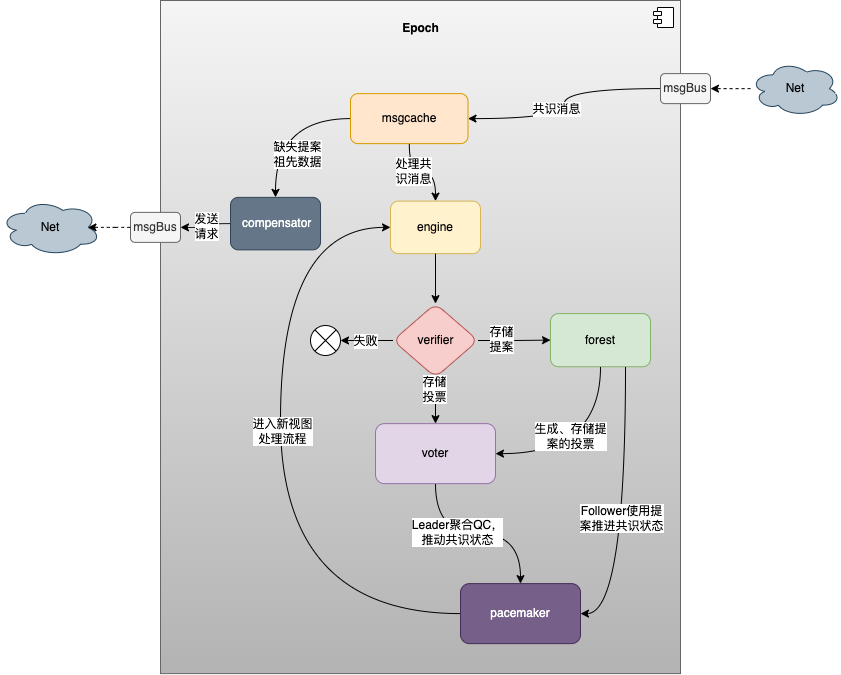

The diagram above was exported from draw.io. Its source (the exported page's mxGraphModel, read from the mxfile embedded in the PNG):
<mxGraphModel dx="1250" dy="754" grid="1" gridSize="10" guides="1" tooltips="1" connect="1" arrows="1" fold="1" page="1" pageScale="1" pageWidth="827" pageHeight="1169" math="0" shadow="0">
  <root>
    <mxCell id="0" />
    <mxCell id="1" parent="0" />
    <mxCell id="hnV9ULtTvePxf9Nsi4HP-76" value="" style="group" vertex="1" connectable="0" parent="1">
      <mxGeometry x="80" y="110" width="840" height="673.12" as="geometry" />
    </mxCell>
    <mxCell id="hnV9ULtTvePxf9Nsi4HP-33" value="&lt;br&gt;&lt;b&gt;Epoch&lt;br&gt;&lt;br&gt;&lt;br&gt;&lt;br&gt;&lt;br&gt;&lt;br&gt;&lt;br&gt;&lt;br&gt;&lt;br&gt;&lt;br&gt;&lt;br&gt;&lt;br&gt;&lt;br&gt;&lt;br&gt;&lt;br&gt;&lt;br&gt;&lt;br&gt;&lt;br&gt;&lt;br&gt;&lt;br&gt;&lt;br&gt;&lt;br&gt;&lt;br&gt;&lt;br&gt;&lt;br&gt;&lt;br&gt;&lt;br&gt;&lt;br&gt;&lt;br&gt;&lt;br&gt;&lt;br&gt;&lt;br&gt;&lt;br&gt;&lt;br&gt;&lt;br&gt;&lt;br&gt;&lt;br&gt;&lt;br&gt;&lt;br&gt;&lt;br&gt;&lt;br&gt;&lt;br&gt;&lt;br&gt;&lt;br&gt;&lt;br&gt;&lt;/b&gt;" style="html=1;dropTarget=0;strokeColor=#666666;fillColor=#f5f5f5;gradientColor=#b3b3b3;" vertex="1" parent="hnV9ULtTvePxf9Nsi4HP-76">
      <mxGeometry x="160" width="520" height="673.12" as="geometry" />
    </mxCell>
    <mxCell id="hnV9ULtTvePxf9Nsi4HP-34" value="" style="shape=module;jettyWidth=8;jettyHeight=4;strokeColor=#000000;" vertex="1" parent="hnV9ULtTvePxf9Nsi4HP-33">
      <mxGeometry x="1" width="20" height="20" relative="1" as="geometry">
        <mxPoint x="-27" y="7" as="offset" />
      </mxGeometry>
    </mxCell>
    <mxCell id="hnV9ULtTvePxf9Nsi4HP-35" value="msgBus" style="rounded=1;whiteSpace=wrap;html=1;strokeColor=#666666;fillColor=#f5f5f5;fontColor=#333333;" vertex="1" parent="hnV9ULtTvePxf9Nsi4HP-76">
      <mxGeometry x="660" y="73.12" width="50" height="30" as="geometry" />
    </mxCell>
    <mxCell id="hnV9ULtTvePxf9Nsi4HP-36" value="msgcache" style="rounded=1;whiteSpace=wrap;html=1;strokeColor=#d79b00;fillColor=#ffe6cc;" vertex="1" parent="hnV9ULtTvePxf9Nsi4HP-76">
      <mxGeometry x="350" y="93.12" width="117.5" height="50" as="geometry" />
    </mxCell>
    <mxCell id="hnV9ULtTvePxf9Nsi4HP-37" style="edgeStyle=orthogonalEdgeStyle;curved=1;orthogonalLoop=1;jettySize=auto;html=1;strokeColor=default;fillColor=none;gradientColor=#ffffff;" edge="1" parent="hnV9ULtTvePxf9Nsi4HP-76" source="hnV9ULtTvePxf9Nsi4HP-35" target="hnV9ULtTvePxf9Nsi4HP-36">
      <mxGeometry relative="1" as="geometry" />
    </mxCell>
    <mxCell id="hnV9ULtTvePxf9Nsi4HP-38" value="共识消息" style="edgeLabel;html=1;align=center;verticalAlign=middle;resizable=0;points=[];" vertex="1" connectable="0" parent="hnV9ULtTvePxf9Nsi4HP-37">
      <mxGeometry x="0.0491" y="-8" relative="1" as="geometry">
        <mxPoint as="offset" />
      </mxGeometry>
    </mxCell>
    <mxCell id="hnV9ULtTvePxf9Nsi4HP-40" value="&amp;nbsp;compensator" style="whiteSpace=wrap;html=1;strokeColor=#314354;rounded=1;fillColor=#647687;fontColor=#ffffff;" vertex="1" parent="hnV9ULtTvePxf9Nsi4HP-76">
      <mxGeometry x="230" y="196.87" width="90" height="52.5" as="geometry" />
    </mxCell>
    <mxCell id="hnV9ULtTvePxf9Nsi4HP-41" value="" style="edgeStyle=orthogonalEdgeStyle;curved=1;orthogonalLoop=1;jettySize=auto;html=1;strokeColor=default;fillColor=none;gradientColor=#ffffff;" edge="1" parent="hnV9ULtTvePxf9Nsi4HP-76" source="hnV9ULtTvePxf9Nsi4HP-36" target="hnV9ULtTvePxf9Nsi4HP-40">
      <mxGeometry relative="1" as="geometry" />
    </mxCell>
    <mxCell id="hnV9ULtTvePxf9Nsi4HP-42" value="缺失提案&lt;br&gt;祖先数据" style="edgeLabel;html=1;align=center;verticalAlign=middle;resizable=0;points=[];" vertex="1" connectable="0" parent="hnV9ULtTvePxf9Nsi4HP-41">
      <mxGeometry x="0.427" y="21" relative="1" as="geometry">
        <mxPoint as="offset" />
      </mxGeometry>
    </mxCell>
    <mxCell id="hnV9ULtTvePxf9Nsi4HP-43" value="msgBus" style="rounded=1;whiteSpace=wrap;html=1;strokeColor=#666666;fillColor=#f5f5f5;fontColor=#333333;" vertex="1" parent="hnV9ULtTvePxf9Nsi4HP-76">
      <mxGeometry x="130" y="211.87" width="50" height="30" as="geometry" />
    </mxCell>
    <mxCell id="hnV9ULtTvePxf9Nsi4HP-44" style="edgeStyle=orthogonalEdgeStyle;curved=1;orthogonalLoop=1;jettySize=auto;html=1;entryX=1;entryY=0.5;entryDx=0;entryDy=0;strokeColor=default;fillColor=none;gradientColor=#ffffff;" edge="1" parent="hnV9ULtTvePxf9Nsi4HP-76" source="hnV9ULtTvePxf9Nsi4HP-40" target="hnV9ULtTvePxf9Nsi4HP-43">
      <mxGeometry relative="1" as="geometry" />
    </mxCell>
    <mxCell id="hnV9ULtTvePxf9Nsi4HP-45" value="发送&lt;br&gt;请求" style="edgeLabel;html=1;align=center;verticalAlign=middle;resizable=0;points=[];" vertex="1" connectable="0" parent="hnV9ULtTvePxf9Nsi4HP-44">
      <mxGeometry x="0.0137" relative="1" as="geometry">
        <mxPoint as="offset" />
      </mxGeometry>
    </mxCell>
    <mxCell id="hnV9ULtTvePxf9Nsi4HP-46" value="engine" style="whiteSpace=wrap;html=1;strokeColor=#d6b656;rounded=1;fillColor=#fff2cc;" vertex="1" parent="hnV9ULtTvePxf9Nsi4HP-76">
      <mxGeometry x="390" y="200.62" width="90" height="52.5" as="geometry" />
    </mxCell>
    <mxCell id="hnV9ULtTvePxf9Nsi4HP-47" value="" style="edgeStyle=orthogonalEdgeStyle;curved=1;orthogonalLoop=1;jettySize=auto;html=1;strokeColor=default;fillColor=none;gradientColor=#ffffff;" edge="1" parent="hnV9ULtTvePxf9Nsi4HP-76" source="hnV9ULtTvePxf9Nsi4HP-36" target="hnV9ULtTvePxf9Nsi4HP-46">
      <mxGeometry relative="1" as="geometry" />
    </mxCell>
    <mxCell id="hnV9ULtTvePxf9Nsi4HP-48" value="处理共&lt;br&gt;识消息" style="edgeLabel;html=1;align=center;verticalAlign=middle;resizable=0;points=[];" vertex="1" connectable="0" parent="hnV9ULtTvePxf9Nsi4HP-47">
      <mxGeometry x="-0.2381" y="1" relative="1" as="geometry">
        <mxPoint as="offset" />
      </mxGeometry>
    </mxCell>
    <mxCell id="hnV9ULtTvePxf9Nsi4HP-51" value="verifier" style="rhombus;whiteSpace=wrap;html=1;strokeColor=#b85450;rounded=1;fillColor=#f8cecc;" vertex="1" parent="hnV9ULtTvePxf9Nsi4HP-76">
      <mxGeometry x="392.5" y="303.12" width="85" height="73.75" as="geometry" />
    </mxCell>
    <mxCell id="hnV9ULtTvePxf9Nsi4HP-52" value="" style="edgeStyle=orthogonalEdgeStyle;curved=1;orthogonalLoop=1;jettySize=auto;html=1;strokeColor=default;fillColor=none;gradientColor=#ffffff;" edge="1" parent="hnV9ULtTvePxf9Nsi4HP-76" source="hnV9ULtTvePxf9Nsi4HP-46" target="hnV9ULtTvePxf9Nsi4HP-51">
      <mxGeometry relative="1" as="geometry" />
    </mxCell>
    <mxCell id="hnV9ULtTvePxf9Nsi4HP-53" value="" style="shape=sumEllipse;perimeter=ellipsePerimeter;whiteSpace=wrap;html=1;backgroundOutline=1;strokeColor=#000000;" vertex="1" parent="hnV9ULtTvePxf9Nsi4HP-76">
      <mxGeometry x="310" y="324.99" width="30" height="30" as="geometry" />
    </mxCell>
    <mxCell id="hnV9ULtTvePxf9Nsi4HP-54" style="edgeStyle=orthogonalEdgeStyle;curved=1;orthogonalLoop=1;jettySize=auto;html=1;entryX=1;entryY=0.5;entryDx=0;entryDy=0;strokeColor=default;fillColor=none;gradientColor=#ffffff;" edge="1" parent="hnV9ULtTvePxf9Nsi4HP-76" source="hnV9ULtTvePxf9Nsi4HP-51" target="hnV9ULtTvePxf9Nsi4HP-53">
      <mxGeometry relative="1" as="geometry" />
    </mxCell>
    <mxCell id="hnV9ULtTvePxf9Nsi4HP-55" value="失败" style="edgeLabel;html=1;align=center;verticalAlign=middle;resizable=0;points=[];" vertex="1" connectable="0" parent="hnV9ULtTvePxf9Nsi4HP-54">
      <mxGeometry x="0.059" y="1" relative="1" as="geometry">
        <mxPoint as="offset" />
      </mxGeometry>
    </mxCell>
    <mxCell id="hnV9ULtTvePxf9Nsi4HP-56" value="forest" style="whiteSpace=wrap;html=1;strokeColor=#82b366;rounded=1;fillColor=#d5e8d4;" vertex="1" parent="hnV9ULtTvePxf9Nsi4HP-76">
      <mxGeometry x="550" y="313.12" width="100" height="53.12" as="geometry" />
    </mxCell>
    <mxCell id="hnV9ULtTvePxf9Nsi4HP-57" value="" style="edgeStyle=orthogonalEdgeStyle;curved=1;orthogonalLoop=1;jettySize=auto;html=1;strokeColor=default;fillColor=none;gradientColor=#ffffff;" edge="1" parent="hnV9ULtTvePxf9Nsi4HP-76" source="hnV9ULtTvePxf9Nsi4HP-51" target="hnV9ULtTvePxf9Nsi4HP-56">
      <mxGeometry relative="1" as="geometry" />
    </mxCell>
    <mxCell id="hnV9ULtTvePxf9Nsi4HP-58" value="存储&lt;br&gt;提案" style="edgeLabel;html=1;align=center;verticalAlign=middle;resizable=0;points=[];" vertex="1" connectable="0" parent="hnV9ULtTvePxf9Nsi4HP-57">
      <mxGeometry x="-0.3813" y="2" relative="1" as="geometry">
        <mxPoint as="offset" />
      </mxGeometry>
    </mxCell>
    <mxCell id="hnV9ULtTvePxf9Nsi4HP-59" value="voter" style="whiteSpace=wrap;html=1;strokeColor=#9673a6;rounded=1;fillColor=#e1d5e7;" vertex="1" parent="hnV9ULtTvePxf9Nsi4HP-76">
      <mxGeometry x="375" y="423.125" width="120" height="60" as="geometry" />
    </mxCell>
    <mxCell id="hnV9ULtTvePxf9Nsi4HP-60" value="" style="edgeStyle=orthogonalEdgeStyle;curved=1;orthogonalLoop=1;jettySize=auto;html=1;strokeColor=default;fillColor=none;gradientColor=#ffffff;" edge="1" parent="hnV9ULtTvePxf9Nsi4HP-76" source="hnV9ULtTvePxf9Nsi4HP-51" target="hnV9ULtTvePxf9Nsi4HP-59">
      <mxGeometry relative="1" as="geometry" />
    </mxCell>
    <mxCell id="hnV9ULtTvePxf9Nsi4HP-61" value="存储&lt;br&gt;投票" style="edgeLabel;html=1;align=center;verticalAlign=middle;resizable=0;points=[];" vertex="1" connectable="0" parent="hnV9ULtTvePxf9Nsi4HP-60">
      <mxGeometry x="-0.4703" y="-2" relative="1" as="geometry">
        <mxPoint as="offset" />
      </mxGeometry>
    </mxCell>
    <mxCell id="hnV9ULtTvePxf9Nsi4HP-62" style="edgeStyle=orthogonalEdgeStyle;curved=1;orthogonalLoop=1;jettySize=auto;html=1;entryX=1;entryY=0.5;entryDx=0;entryDy=0;strokeColor=default;fillColor=none;gradientColor=#ffffff;exitX=0.5;exitY=1;exitDx=0;exitDy=0;" edge="1" parent="hnV9ULtTvePxf9Nsi4HP-76" source="hnV9ULtTvePxf9Nsi4HP-56" target="hnV9ULtTvePxf9Nsi4HP-59">
      <mxGeometry relative="1" as="geometry" />
    </mxCell>
    <mxCell id="hnV9ULtTvePxf9Nsi4HP-63" value="生成、存储提&lt;br&gt;案的投票" style="edgeLabel;html=1;align=center;verticalAlign=middle;resizable=0;points=[];" vertex="1" connectable="0" parent="hnV9ULtTvePxf9Nsi4HP-62">
      <mxGeometry x="0.2183" y="-18" relative="1" as="geometry">
        <mxPoint as="offset" />
      </mxGeometry>
    </mxCell>
    <mxCell id="hnV9ULtTvePxf9Nsi4HP-74" value="" style="edgeStyle=orthogonalEdgeStyle;curved=1;orthogonalLoop=1;jettySize=auto;html=1;strokeColor=default;fillColor=none;gradientColor=#ffffff;entryX=0;entryY=0.5;entryDx=0;entryDy=0;" edge="1" parent="hnV9ULtTvePxf9Nsi4HP-76" source="hnV9ULtTvePxf9Nsi4HP-64" target="hnV9ULtTvePxf9Nsi4HP-46">
      <mxGeometry relative="1" as="geometry">
        <mxPoint x="390" y="613.1149999999999" as="targetPoint" />
        <Array as="points">
          <mxPoint x="280" y="613.12" />
          <mxPoint x="280" y="227.12" />
        </Array>
      </mxGeometry>
    </mxCell>
    <mxCell id="hnV9ULtTvePxf9Nsi4HP-75" value="进入新视图&lt;br&gt;处理流程" style="edgeLabel;html=1;align=center;verticalAlign=middle;resizable=0;points=[];" vertex="1" connectable="0" parent="hnV9ULtTvePxf9Nsi4HP-74">
      <mxGeometry x="0.0736" y="-1" relative="1" as="geometry">
        <mxPoint as="offset" />
      </mxGeometry>
    </mxCell>
    <mxCell id="hnV9ULtTvePxf9Nsi4HP-64" value="pacemaker" style="whiteSpace=wrap;html=1;strokeColor=#432D57;rounded=1;fillColor=#76608a;fontColor=#ffffff;" vertex="1" parent="hnV9ULtTvePxf9Nsi4HP-76">
      <mxGeometry x="460" y="583.115" width="120" height="60" as="geometry" />
    </mxCell>
    <mxCell id="hnV9ULtTvePxf9Nsi4HP-66" style="edgeStyle=orthogonalEdgeStyle;curved=1;orthogonalLoop=1;jettySize=auto;html=1;entryX=1;entryY=0.5;entryDx=0;entryDy=0;strokeColor=default;fillColor=none;gradientColor=#ffffff;exitX=0.75;exitY=1;exitDx=0;exitDy=0;" edge="1" parent="hnV9ULtTvePxf9Nsi4HP-76" source="hnV9ULtTvePxf9Nsi4HP-56" target="hnV9ULtTvePxf9Nsi4HP-64">
      <mxGeometry relative="1" as="geometry" />
    </mxCell>
    <mxCell id="hnV9ULtTvePxf9Nsi4HP-68" value="Follower使用提&lt;br&gt;案推进共识状态" style="edgeLabel;html=1;align=center;verticalAlign=middle;resizable=0;points=[];" vertex="1" connectable="0" parent="hnV9ULtTvePxf9Nsi4HP-66">
      <mxGeometry x="0.037" y="-5" relative="1" as="geometry">
        <mxPoint as="offset" />
      </mxGeometry>
    </mxCell>
    <mxCell id="hnV9ULtTvePxf9Nsi4HP-65" value="" style="edgeStyle=orthogonalEdgeStyle;curved=1;orthogonalLoop=1;jettySize=auto;html=1;strokeColor=default;fillColor=none;gradientColor=#ffffff;" edge="1" parent="hnV9ULtTvePxf9Nsi4HP-76" source="hnV9ULtTvePxf9Nsi4HP-59" target="hnV9ULtTvePxf9Nsi4HP-64">
      <mxGeometry relative="1" as="geometry" />
    </mxCell>
    <mxCell id="hnV9ULtTvePxf9Nsi4HP-67" value="Leader聚合QC，&lt;br&gt;推动共识状态" style="edgeLabel;html=1;align=center;verticalAlign=middle;resizable=0;points=[];" vertex="1" connectable="0" parent="hnV9ULtTvePxf9Nsi4HP-65">
      <mxGeometry x="-0.2324" y="2" relative="1" as="geometry">
        <mxPoint as="offset" />
      </mxGeometry>
    </mxCell>
    <mxCell id="hnV9ULtTvePxf9Nsi4HP-70" style="edgeStyle=orthogonalEdgeStyle;curved=1;orthogonalLoop=1;jettySize=auto;html=1;entryX=1;entryY=0.5;entryDx=0;entryDy=0;strokeColor=default;fillColor=none;gradientColor=#ffffff;dashed=1;" edge="1" parent="hnV9ULtTvePxf9Nsi4HP-76" source="hnV9ULtTvePxf9Nsi4HP-69" target="hnV9ULtTvePxf9Nsi4HP-35">
      <mxGeometry relative="1" as="geometry" />
    </mxCell>
    <mxCell id="hnV9ULtTvePxf9Nsi4HP-69" value="Net" style="ellipse;shape=cloud;whiteSpace=wrap;html=1;strokeColor=#23445d;fillColor=#bac8d3;" vertex="1" parent="hnV9ULtTvePxf9Nsi4HP-76">
      <mxGeometry x="750" y="60.620000000000005" width="90" height="55" as="geometry" />
    </mxCell>
    <mxCell id="hnV9ULtTvePxf9Nsi4HP-71" value="Net" style="ellipse;shape=cloud;whiteSpace=wrap;html=1;strokeColor=#23445d;fillColor=#bac8d3;" vertex="1" parent="hnV9ULtTvePxf9Nsi4HP-76">
      <mxGeometry y="198.74" width="100" height="56.25" as="geometry" />
    </mxCell>
    <mxCell id="hnV9ULtTvePxf9Nsi4HP-72" style="edgeStyle=orthogonalEdgeStyle;curved=1;orthogonalLoop=1;jettySize=auto;html=1;entryX=0.875;entryY=0.5;entryDx=0;entryDy=0;entryPerimeter=0;dashed=1;strokeColor=default;fillColor=none;gradientColor=#ffffff;" edge="1" parent="hnV9ULtTvePxf9Nsi4HP-76" source="hnV9ULtTvePxf9Nsi4HP-43" target="hnV9ULtTvePxf9Nsi4HP-71">
      <mxGeometry relative="1" as="geometry" />
    </mxCell>
  </root>
</mxGraphModel>